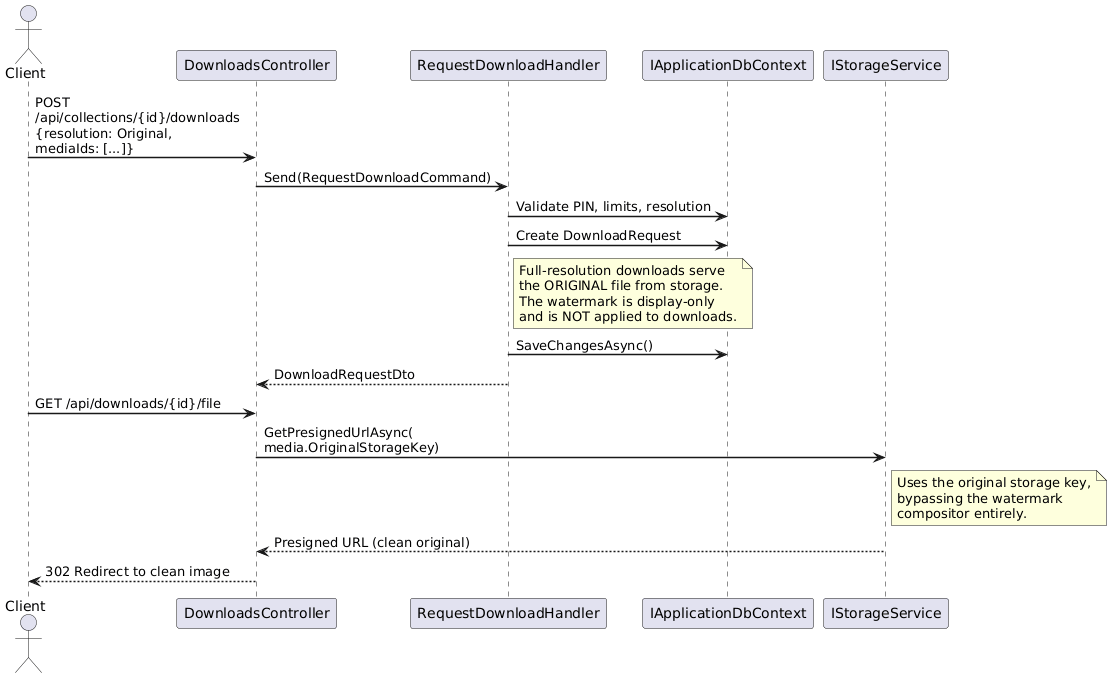

The diagram above was rendered by PlantUML. Its source (embedded in the PNG):
@startuml
skinparam sequenceArrowThickness 1.5
skinparam maxMessageSize 200

actor Client
participant "DownloadsController" as API
participant "RequestDownloadHandler" as Handler
participant "IApplicationDbContext" as DB
participant "IStorageService" as Storage

Client -> API : POST /api/collections/{id}/downloads\n{resolution: Original, mediaIds: [...]}
API -> Handler : Send(RequestDownloadCommand)

Handler -> DB : Validate PIN, limits, resolution
Handler -> DB : Create DownloadRequest

note right of Handler
  Full-resolution downloads serve
  the ORIGINAL file from storage.
  The watermark is display-only
  and is NOT applied to downloads.
end note

Handler -> DB : SaveChangesAsync()
Handler --> API : DownloadRequestDto

Client -> API : GET /api/downloads/{id}/file
API -> Storage : GetPresignedUrlAsync(\nmedia.OriginalStorageKey)
note right of Storage
  Uses the original storage key,
  bypassing the watermark
  compositor entirely.
end note
Storage --> API : Presigned URL (clean original)
API --> Client : 302 Redirect to clean image

@enduml